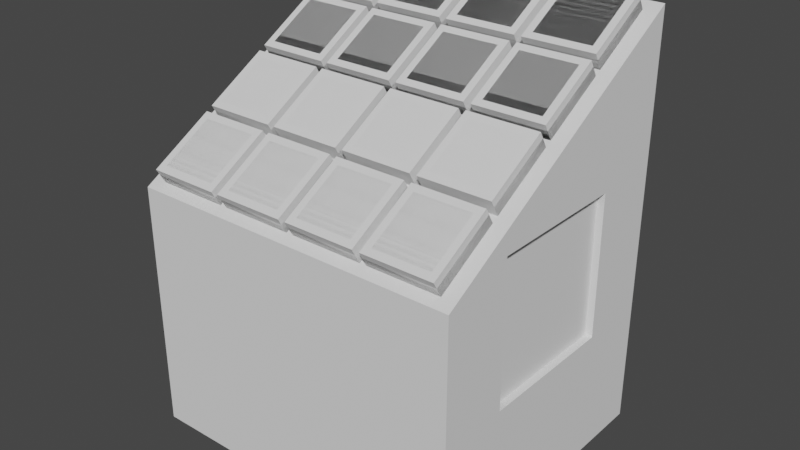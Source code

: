 # Source: Pattern_Grid.blend  (saved by Blender 3.0.42; exported with 4.5.12 LTS)
import bpy
from mathutils import Matrix  # noqa: F401  (used for matrix-valued properties, if any)

bpy.ops.wm.read_factory_settings(use_empty=True)
scene = bpy.context.scene
scene.name = 'Scene'

# ---- materials (node trees are filled in below, after node groups)
mat_base = bpy.data.materials.new('Base')
mat_base_dark = bpy.data.materials.new('Base Dark')
mat_orange = bpy.data.materials.new('Orange')
mat_interactable = bpy.data.materials.new('Interactable')

# ---- material node trees

# ---- world
world_world = bpy.data.worlds.new('World'); scene.world = world_world
world_world.use_nodes = True; world_world.node_tree.nodes.clear()
_N = world_world.node_tree.nodes; _L = world_world.node_tree.links
n0 = _N.new('ShaderNodeOutputWorld'); n0.name = 'World Output'; n0.location = (300, 300)
n1 = _N.new('ShaderNodeBackground'); n1.name = 'Background'; n1.location = (10, 300)
n1.inputs[0].default_value = (0.05088, 0.05088, 0.05088, 1.0)
_L.new(n1.outputs[0], n0.inputs[0])
n0.is_active_output = True
world_world.color = (0.05088, 0.05088, 0.05088)
world_world.use_sun_shadow = False
world_world.sun_shadow_jitter_overblur = 0.0

# ---- meshes
me_cube = bpy.data.meshes.new('Cube')
me_cube.from_pydata([(-0.47, 0.4, 0.0), (-0.47, 0.4, 1.16), (0.47, 0.2, 0.35), (0.47, 0.2, 0.75), (-0.47, -0.4, 0.0), (-0.47, -0.4, 0.7), (0.47, -0.2, 0.75), (0.47, -0.2, 0.35), (0.47, 0.4, 1.16), (0.47, 0.4, 0.0), (0.47, -0.4, 0.0), (0.47, -0.4, 0.7), (0.45, 0.2, 0.75), (0.45, 0.2, 0.35), (0.45, -0.2, 0.35), (0.45, -0.2, 0.75)], [], [(4, 5, 1, 0), (0, 1, 8, 9), (6, 7, 14, 15), (0, 9, 10, 4), (8, 1, 5, 11), (5, 4, 10, 11), (3, 2, 9, 8), (2, 7, 10, 9), (6, 3, 8, 11), (7, 6, 11, 10), (13, 12, 15, 14), (7, 2, 13, 14), (3, 6, 15, 12), (2, 3, 12, 13)])
_uv = me_cube.uv_layers.new(name='UVMap')
_uv.uv.foreach_set('vector', [0.375, 0.0, 0.625, 0.0, 0.625, 0.25, 0.375, 0.25, 0.375, 0.25, 0.625, 0.25, 0.625, 0.5, 0.375, 0.5, 0.5594, 0.6875, 0.4369, 0.6875, 0.4369, 0.6875, 0.5594, 0.6875, 0.125, 0.5, 0.375, 0.5, 0.375, 0.75, 0.125, 0.75, 0.625, 0.5, 0.875, 0.5, 0.875, 0.75, 0.625, 0.75, 0.625, 1.0, 0.375, 1.0, 0.375, 0.75, 0.625, 0.75, 0.5711, 0.5625, 0.4256, 0.5625, 0.375, 0.5, 0.625, 0.5, 0.4256, 0.5625, 0.4369, 0.6875, 0.375, 0.75, 0.375, 0.5, 0.5594, 0.6875, 0.5711, 0.5625, 0.625, 0.5, 0.625, 0.75, 0.4369, 0.6875, 0.5594, 0.6875, 0.625, 0.75, 0.375, 0.75, 0.4256, 0.5625, 0.5711, 0.5625, 0.5594, 0.6875, 0.4369, 0.6875, 0.4369, 0.6875, 0.4256, 0.5625, 0.4256, 0.5625, 0.4369, 0.6875, 0.5711, 0.5625, 0.5594, 0.6875, 0.5594, 0.6875, 0.5711, 0.5625, 0.4256, 0.5625, 0.5711, 0.5625, 0.5711, 0.5625, 0.4256, 0.5625])
me_cube.materials.append(mat_base)
me_cube.use_remesh_fix_poles = True
me_cube.use_remesh_preserve_attributes = False
me_cube.update()
me_cube_001 = bpy.data.meshes.new('Cube.001')
me_cube_001.from_pydata([(-0.1, -0.1, -2.235e-08), (-0.1, 0.1, -2.235e-08), (0.1, -0.1, -2.235e-08), (0.1, 0.1, -2.235e-08), (-0.04, -0.04, 0.05), (-0.1, -0.1, 0.03), (-0.08765, -0.08765, 0.04848), (-0.09414, -0.09414, 0.04414), (-0.09848, -0.09848, 0.03765), (-0.04, 0.04, 0.05), (-0.1, 0.1, 0.03), (-0.08765, 0.08765, 0.04848), (-0.09414, 0.09414, 0.04414), (-0.09848, 0.09848, 0.03765), (0.04, -0.04, 0.05), (0.1, -0.1, 0.03), (0.08765, -0.08765, 0.04848), (0.09414, -0.09414, 0.04414), (0.09848, -0.09848, 0.03765), (0.04, 0.04, 0.05), (0.1, 0.1, 0.03), (0.08765, 0.08765, 0.04848), (0.09414, 0.09414, 0.04414), (0.09848, 0.09848, 0.03765), (-0.08, -0.08, 0.05), (-0.08, 0.08, 0.05), (0.08, 0.08, 0.05), (0.08, -0.08, 0.05)], [], [(19, 9, 4, 14), (3, 20, 15, 2), (0, 5, 10, 1), (1, 3, 2, 0), (1, 10, 20, 3), (24, 25, 11, 6), (6, 11, 12, 7), (7, 12, 13, 8), (8, 13, 10, 5), (25, 26, 21, 11), (11, 21, 22, 12), (12, 22, 23, 13), (13, 23, 20, 10), (26, 27, 16, 21), (21, 16, 17, 22), (22, 17, 18, 23), (23, 18, 15, 20), (27, 24, 6, 16), (16, 6, 7, 17), (17, 7, 8, 18), (18, 8, 5, 15), (2, 15, 5, 0), (4, 9, 25, 24), (9, 19, 26, 25), (19, 14, 27, 26), (14, 4, 24, 27)])
me_cube_001.polygons.foreach_set('use_smooth', [1, 1, 1, 0, 1, 1, 1, 1, 1, 1, 1, 1, 1, 1, 1, 1, 1, 1, 1, 1, 1, 1, 1, 1, 1, 1])
me_cube_001.polygons.foreach_set('material_index', [2, 0, 0, 0, 0, 0, 1, 1, 1, 0, 1, 1, 1, 0, 1, 1, 1, 0, 1, 1, 1, 0, 0, 0, 0, 0])
_uv = me_cube_001.uv_layers.new(name='UVMap')
_uv.uv.foreach_set('vector', [0.7, 0.575, 0.8, 0.575, 0.8, 0.675, 0.7, 0.675, 0.375, 0.5, 0.525, 0.5, 0.525, 0.75, 0.375, 0.75, 0.375, 0.0, 0.525, 0.0, 0.525, 0.25, 0.375, 0.25, 0.125, 0.5, 0.375, 0.5, 0.375, 0.75, 0.125, 0.75, 0.375, 0.25, 0.525, 0.25, 0.525, 0.5, 0.375, 0.5, 0.85, 0.725, 0.85, 0.525, 0.8596, 0.5154, 0.8596, 0.7346, 0.8596, 0.7346, 0.8596, 0.5154, 0.875, 0.5073, 0.875, 0.7427, 0.625, 0.007322, 0.625, 0.2427, 0.5633, 0.2481, 0.5633, 0.001903, 0.5633, 0.001903, 0.5633, 0.2481, 0.525, 0.25, 0.525, 0.0, 0.85, 0.525, 0.65, 0.525, 0.6404, 0.5154, 0.8596, 0.5154, 0.8596, 0.5154, 0.6404, 0.5154, 0.6323, 0.5, 0.8677, 0.5, 0.625, 0.2573, 0.625, 0.4927, 0.5633, 0.4981, 0.5633, 0.2519, 0.5633, 0.2519, 0.5633, 0.4981, 0.525, 0.5, 0.525, 0.25, 0.65, 0.525, 0.65, 0.725, 0.6404, 0.7346, 0.6404, 0.5154, 0.6404, 0.5154, 0.6404, 0.7346, 0.625, 0.7427, 0.625, 0.5073, 0.625, 0.5073, 0.625, 0.7427, 0.5633, 0.7481, 0.5633, 0.5019, 0.5633, 0.5019, 0.5633, 0.7481, 0.525, 0.75, 0.525, 0.5, 0.65, 0.725, 0.85, 0.725, 0.8596, 0.7346, 0.6404, 0.7346, 0.6404, 0.7346, 0.8596, 0.7346, 0.8677, 0.75, 0.6323, 0.75, 0.625, 0.7573, 0.625, 0.9927, 0.5633, 0.9981, 0.5633, 0.7519, 0.5633, 0.7519, 0.5633, 0.9981, 0.525, 1.0, 0.525, 0.75, 0.375, 0.75, 0.525, 0.75, 0.525, 1.0, 0.375, 1.0, 0.8, 0.675, 0.8, 0.575, 0.85, 0.525, 0.85, 0.725, 0.8, 0.575, 0.7, 0.575, 0.65, 0.525, 0.85, 0.525, 0.7, 0.575, 0.7, 0.675, 0.65, 0.725, 0.65, 0.525, 0.7, 0.675, 0.8, 0.675, 0.85, 0.725, 0.65, 0.725])
me_cube_001.materials.append(mat_base_dark)
me_cube_001.materials.append(mat_orange)
me_cube_001.materials.append(mat_base)
me_cube_001.use_remesh_fix_poles = True
me_cube_001.use_remesh_preserve_attributes = False
me_cube_001.update()
me_cube_002 = bpy.data.meshes.new('Cube.002')
me_cube_002.from_pydata([(-0.1, -0.1, 2.98e-08), (-0.1, -0.1, 0.05), (-0.1, 0.1, 2.98e-08), (-0.1, 0.1, 0.05), (0.1, -0.1, 2.98e-08), (0.1, -0.1, 0.05), (0.1, 0.1, 2.98e-08), (0.1, 0.1, 0.05)], [], [(0, 1, 3, 2), (2, 3, 7, 6), (6, 7, 5, 4), (4, 5, 1, 0), (2, 6, 4, 0), (7, 3, 1, 5)])
_uv = me_cube_002.uv_layers.new(name='UVMap')
_uv.uv.foreach_set('vector', [0.375, 0.0, 0.625, 0.0, 0.625, 0.25, 0.375, 0.25, 0.375, 0.25, 0.625, 0.25, 0.625, 0.5, 0.375, 0.5, 0.375, 0.5, 0.625, 0.5, 0.625, 0.75, 0.375, 0.75, 0.375, 0.75, 0.625, 0.75, 0.625, 1.0, 0.375, 1.0, 0.125, 0.5, 0.375, 0.5, 0.375, 0.75, 0.125, 0.75, 0.625, 0.5, 0.875, 0.5, 0.875, 0.75, 0.625, 0.75])
me_cube_002.materials.append(mat_interactable)
me_cube_002.use_remesh_fix_poles = True
me_cube_002.use_remesh_preserve_attributes = False
me_cube_002.update()
me_cube_004 = bpy.data.meshes.new('Cube.004')
me_cube_004.from_pydata([(-2.98e-08, -0.2, -0.2), (-2.98e-08, -0.2, 0.2), (-2.98e-08, 0.2, -0.2), (-2.98e-08, 0.2, 0.2), (0.02, -0.2, -0.2), (0.02, -0.2, 0.2), (0.02, 0.2, -0.2), (0.02, 0.2, 0.2)], [], [(0, 1, 3, 2), (2, 3, 7, 6), (6, 7, 5, 4), (4, 5, 1, 0), (2, 6, 4, 0), (7, 3, 1, 5)])
_uv = me_cube_004.uv_layers.new(name='UVMap')
_uv.uv.foreach_set('vector', [0.375, 0.0, 0.625, 0.0, 0.625, 0.25, 0.375, 0.25, 0.375, 0.25, 0.625, 0.25, 0.625, 0.5, 0.375, 0.5, 0.375, 0.5, 0.625, 0.5, 0.625, 0.75, 0.375, 0.75, 0.375, 0.75, 0.625, 0.75, 0.625, 1.0, 0.375, 1.0, 0.125, 0.5, 0.375, 0.5, 0.375, 0.75, 0.125, 0.75, 0.625, 0.5, 0.875, 0.5, 0.875, 0.75, 0.625, 0.75])
me_cube_004.materials.append(mat_base_dark)
me_cube_004.use_remesh_fix_poles = True
me_cube_004.use_remesh_preserve_attributes = False
me_cube_004.update()
arm_armature = bpy.data.armatures.new('Armature')  # bones are not reproduced

# ---- objects
ob_base = bpy.data.objects.new('Base', me_cube)
ob_posbuttons = bpy.data.objects.new('PosButtons', None)
ob_b_0_0 = bpy.data.objects.new('B_0_0', me_cube_001)
ob_b_1_0 = bpy.data.objects.new('B_1_0', me_cube_001)
ob_b_2_0 = bpy.data.objects.new('B_2_0', me_cube_001)
ob_b_3_0 = bpy.data.objects.new('B_3_0', me_cube_001)
ob_b_0_1 = bpy.data.objects.new('B_0_1', me_cube_001)
ob_b_1_1 = bpy.data.objects.new('B_1_1', me_cube_001)
ob_b_2_1 = bpy.data.objects.new('B_2_1', me_cube_001)
ob_b_3_1 = bpy.data.objects.new('B_3_1', me_cube_001)
ob_b_0_2 = bpy.data.objects.new('B_0_2', me_cube_001)
ob_b_1_2 = bpy.data.objects.new('B_1_2', me_cube_001)
ob_b_2_2 = bpy.data.objects.new('B_2_2', me_cube_001)
ob_b_3_2 = bpy.data.objects.new('B_3_2', me_cube_001)
ob_b_0_3 = bpy.data.objects.new('B_0_3', me_cube_001)
ob_b_1_3 = bpy.data.objects.new('B_1_3', me_cube_001)
ob_b_2_3 = bpy.data.objects.new('B_2_3', me_cube_001)
ob_b_3_3 = bpy.data.objects.new('B_3_3', me_cube_001)
ob_in = bpy.data.objects.new('IN', me_cube_002)
ob_in_001 = bpy.data.objects.new('IN.001', me_cube_002)
ob_in_002 = bpy.data.objects.new('IN.002', me_cube_002)
ob_in_003 = bpy.data.objects.new('IN.003', me_cube_002)
ob_in_004 = bpy.data.objects.new('IN.004', me_cube_002)
ob_in_005 = bpy.data.objects.new('IN.005', me_cube_002)
ob_in_006 = bpy.data.objects.new('IN.006', me_cube_002)
ob_in_007 = bpy.data.objects.new('IN.007', me_cube_002)
ob_in_008 = bpy.data.objects.new('IN.008', me_cube_002)
ob_in_009 = bpy.data.objects.new('IN.009', me_cube_002)
ob_in_010 = bpy.data.objects.new('IN.010', me_cube_002)
ob_in_011 = bpy.data.objects.new('IN.011', me_cube_002)
ob_in_012 = bpy.data.objects.new('IN.012', me_cube_002)
ob_in_013 = bpy.data.objects.new('IN.013', me_cube_002)
ob_in_014 = bpy.data.objects.new('IN.014', me_cube_002)
ob_in_015 = bpy.data.objects.new('IN.015', me_cube_002)
ob_door = bpy.data.objects.new('Door', me_cube_004)
ob_armature = bpy.data.objects.new('Armature', arm_armature)
ob_keypos = bpy.data.objects.new('KeyPos', None)

# ---- transforms, parenting, visibility, modifiers, constraints
ob_base.location = (0.0, 0.0, 0.0)
ob_posbuttons.location = (0.0, -0.4, 0.7)
ob_posbuttons.rotation_euler = (0.5236, -1.11e-16, -2.975e-17)
ob_posbuttons.empty_display_size = 0.1
ob_b_0_0.parent = ob_posbuttons
ob_b_0_0.matrix_parent_inverse = Matrix(((1.0, -0.0, -0.0, -0.0), (-0.0, 1.0, 0.0, 0.4), (-0.0, -0.0, 1.0, -0.7), (-0.0, 0.0, -0.0, 1.0)))
ob_b_0_0.location = (-0.33, 0.39, 0.7)
ob_b_1_0.parent = ob_posbuttons
ob_b_1_0.matrix_parent_inverse = Matrix(((1.0, -0.0, -0.0, -0.0), (-0.0, 1.0, 0.0, 0.4), (-0.0, -0.0, 1.0, -0.7), (-0.0, 0.0, -0.0, 1.0)))
ob_b_1_0.location = (-0.33, 0.17, 0.7)
ob_b_2_0.parent = ob_posbuttons
ob_b_2_0.matrix_parent_inverse = Matrix(((1.0, -0.0, -0.0, -0.0), (-0.0, 1.0, 0.0, 0.4), (-0.0, -0.0, 1.0, -0.7), (-0.0, 0.0, -0.0, 1.0)))
ob_b_2_0.location = (-0.33, -0.05, 0.7)
ob_b_3_0.parent = ob_posbuttons
ob_b_3_0.matrix_parent_inverse = Matrix(((1.0, -0.0, -0.0, -0.0), (-0.0, 1.0, 0.0, 0.4), (-0.0, -0.0, 1.0, -0.7), (-0.0, 0.0, -0.0, 1.0)))
ob_b_3_0.location = (-0.33, -0.27, 0.7)
ob_b_0_1.parent = ob_posbuttons
ob_b_0_1.matrix_parent_inverse = Matrix(((1.0, -0.0, -0.0, -0.0), (-0.0, 1.0, 0.0, 0.4), (-0.0, -0.0, 1.0, -0.7), (-0.0, 0.0, -0.0, 1.0)))
ob_b_0_1.location = (-0.11, 0.39, 0.7)
ob_b_1_1.parent = ob_posbuttons
ob_b_1_1.matrix_parent_inverse = Matrix(((1.0, -0.0, -0.0, -0.0), (-0.0, 1.0, 0.0, 0.4), (-0.0, -0.0, 1.0, -0.7), (-0.0, 0.0, -0.0, 1.0)))
ob_b_1_1.location = (-0.11, 0.17, 0.7)
ob_b_2_1.parent = ob_posbuttons
ob_b_2_1.matrix_parent_inverse = Matrix(((1.0, -0.0, -0.0, -0.0), (-0.0, 1.0, 0.0, 0.4), (-0.0, -0.0, 1.0, -0.7), (-0.0, 0.0, -0.0, 1.0)))
ob_b_2_1.location = (-0.11, -0.05, 0.7)
ob_b_3_1.parent = ob_posbuttons
ob_b_3_1.matrix_parent_inverse = Matrix(((1.0, -0.0, -0.0, -0.0), (-0.0, 1.0, 0.0, 0.4), (-0.0, -0.0, 1.0, -0.7), (-0.0, 0.0, -0.0, 1.0)))
ob_b_3_1.location = (-0.11, -0.27, 0.7)
ob_b_0_2.parent = ob_posbuttons
ob_b_0_2.matrix_parent_inverse = Matrix(((1.0, -0.0, -0.0, -0.0), (-0.0, 1.0, 0.0, 0.4), (-0.0, -0.0, 1.0, -0.7), (-0.0, 0.0, -0.0, 1.0)))
ob_b_0_2.location = (0.11, 0.39, 0.7)
ob_b_1_2.parent = ob_posbuttons
ob_b_1_2.matrix_parent_inverse = Matrix(((1.0, -0.0, -0.0, -0.0), (-0.0, 1.0, 0.0, 0.4), (-0.0, -0.0, 1.0, -0.7), (-0.0, 0.0, -0.0, 1.0)))
ob_b_1_2.location = (0.11, 0.17, 0.7)
ob_b_2_2.parent = ob_posbuttons
ob_b_2_2.matrix_parent_inverse = Matrix(((1.0, -0.0, -0.0, -0.0), (-0.0, 1.0, 0.0, 0.4), (-0.0, -0.0, 1.0, -0.7), (-0.0, 0.0, -0.0, 1.0)))
ob_b_2_2.location = (0.11, -0.05, 0.7)
ob_b_3_2.parent = ob_posbuttons
ob_b_3_2.matrix_parent_inverse = Matrix(((1.0, -0.0, -0.0, -0.0), (-0.0, 1.0, 0.0, 0.4), (-0.0, -0.0, 1.0, -0.7), (-0.0, 0.0, -0.0, 1.0)))
ob_b_3_2.location = (0.11, -0.27, 0.7)
ob_b_0_3.parent = ob_posbuttons
ob_b_0_3.matrix_parent_inverse = Matrix(((1.0, -0.0, -0.0, -0.0), (-0.0, 1.0, 0.0, 0.4), (-0.0, -0.0, 1.0, -0.7), (-0.0, 0.0, -0.0, 1.0)))
ob_b_0_3.location = (0.33, 0.39, 0.7)
ob_b_1_3.parent = ob_posbuttons
ob_b_1_3.matrix_parent_inverse = Matrix(((1.0, -0.0, -0.0, -0.0), (-0.0, 1.0, 0.0, 0.4), (-0.0, -0.0, 1.0, -0.7), (-0.0, 0.0, -0.0, 1.0)))
ob_b_1_3.location = (0.33, 0.17, 0.7)
ob_b_2_3.parent = ob_posbuttons
ob_b_2_3.matrix_parent_inverse = Matrix(((1.0, -0.0, -0.0, -0.0), (-0.0, 1.0, 0.0, 0.4), (-0.0, -0.0, 1.0, -0.7), (-0.0, 0.0, -0.0, 1.0)))
ob_b_2_3.location = (0.33, -0.05, 0.7)
ob_b_3_3.parent = ob_posbuttons
ob_b_3_3.matrix_parent_inverse = Matrix(((1.0, -0.0, -0.0, -0.0), (-0.0, 1.0, 0.0, 0.4), (-0.0, -0.0, 1.0, -0.7), (-0.0, 0.0, -0.0, 1.0)))
ob_b_3_3.location = (0.33, -0.27, 0.7)
ob_in.parent = ob_b_0_0
ob_in.matrix_parent_inverse = Matrix(((1.0, 2.975e-17, 1.11e-16, 0.33), (-2.975e-17, 1.0, 0.0, -0.39), (-1.11e-16, -3.303e-33, 1.0, -0.7), (0.0, -0.0, -0.0, 1.0)))
ob_in.location = (-0.33, 0.39, 0.7)
ob_in_001.parent = ob_b_0_1
ob_in_001.matrix_parent_inverse = Matrix(((1.0, 2.975e-17, 1.11e-16, 0.11), (-2.975e-17, 1.0, 0.0, -0.39), (-1.11e-16, -3.303e-33, 1.0, -0.7), (0.0, -0.0, -0.0, 1.0)))
ob_in_001.location = (-0.11, 0.39, 0.7)
ob_in_002.parent = ob_b_0_2
ob_in_002.matrix_parent_inverse = Matrix(((1.0, 2.975e-17, 1.11e-16, -0.11), (-2.975e-17, 1.0, 0.0, -0.39), (-1.11e-16, -3.303e-33, 1.0, -0.7), (0.0, -0.0, -0.0, 1.0)))
ob_in_002.location = (0.11, 0.39, 0.7)
ob_in_003.parent = ob_b_0_3
ob_in_003.matrix_parent_inverse = Matrix(((1.0, 2.975e-17, 1.11e-16, -0.33), (-2.975e-17, 1.0, 0.0, -0.39), (-1.11e-16, -3.303e-33, 1.0, -0.7), (0.0, -0.0, -0.0, 1.0)))
ob_in_003.location = (0.33, 0.39, 0.7)
ob_in_004.parent = ob_b_1_0
ob_in_004.matrix_parent_inverse = Matrix(((1.0, 2.975e-17, 1.11e-16, 0.33), (-2.975e-17, 1.0, 0.0, -0.17), (-1.11e-16, -3.303e-33, 1.0, -0.7), (0.0, -0.0, -0.0, 1.0)))
ob_in_004.location = (-0.33, 0.17, 0.7)
ob_in_005.parent = ob_b_1_1
ob_in_005.matrix_parent_inverse = Matrix(((1.0, 2.975e-17, 1.11e-16, 0.11), (-2.975e-17, 1.0, 0.0, -0.17), (-1.11e-16, -3.303e-33, 1.0, -0.7), (0.0, -0.0, -0.0, 1.0)))
ob_in_005.location = (-0.11, 0.17, 0.7)
ob_in_006.parent = ob_b_1_2
ob_in_006.matrix_parent_inverse = Matrix(((1.0, 2.975e-17, 1.11e-16, -0.11), (-2.975e-17, 1.0, 0.0, -0.17), (-1.11e-16, -3.303e-33, 1.0, -0.7), (0.0, -0.0, -0.0, 1.0)))
ob_in_006.location = (0.11, 0.17, 0.7)
ob_in_007.parent = ob_b_1_3
ob_in_007.matrix_parent_inverse = Matrix(((1.0, 2.975e-17, 1.11e-16, -0.33), (-2.975e-17, 1.0, 0.0, -0.17), (-1.11e-16, -3.303e-33, 1.0, -0.7), (0.0, -0.0, -0.0, 1.0)))
ob_in_007.location = (0.33, 0.17, 0.7)
ob_in_008.parent = ob_b_2_0
ob_in_008.matrix_parent_inverse = Matrix(((1.0, 2.975e-17, 1.11e-16, 0.33), (-2.975e-17, 1.0, -0.0, 0.05), (-1.11e-16, -3.303e-33, 1.0, -0.7), (0.0, -0.0, -0.0, 1.0)))
ob_in_008.location = (-0.33, -0.05, 0.7)
ob_in_009.parent = ob_b_2_1
ob_in_009.matrix_parent_inverse = Matrix(((1.0, 2.975e-17, 1.11e-16, 0.11), (-2.975e-17, 1.0, -0.0, 0.05), (-1.11e-16, -3.303e-33, 1.0, -0.7), (0.0, -0.0, -0.0, 1.0)))
ob_in_009.location = (-0.11, -0.05, 0.7)
ob_in_010.parent = ob_b_2_2
ob_in_010.matrix_parent_inverse = Matrix(((1.0, 2.975e-17, 1.11e-16, -0.11), (-2.975e-17, 1.0, -0.0, 0.05), (-1.11e-16, -3.303e-33, 1.0, -0.7), (0.0, -0.0, -0.0, 1.0)))
ob_in_010.location = (0.11, -0.05, 0.7)
ob_in_011.parent = ob_b_2_3
ob_in_011.matrix_parent_inverse = Matrix(((1.0, 2.975e-17, 1.11e-16, -0.33), (-2.975e-17, 1.0, -0.0, 0.05), (-1.11e-16, -3.303e-33, 1.0, -0.7), (0.0, -0.0, -0.0, 1.0)))
ob_in_011.location = (0.33, -0.05, 0.7)
ob_in_012.parent = ob_b_3_0
ob_in_012.matrix_parent_inverse = Matrix(((1.0, 2.975e-17, 1.11e-16, 0.33), (-2.975e-17, 1.0, -0.0, 0.27), (-1.11e-16, -3.303e-33, 1.0, -0.7), (0.0, -0.0, -0.0, 1.0)))
ob_in_012.location = (-0.33, -0.27, 0.7)
ob_in_013.parent = ob_b_3_1
ob_in_013.matrix_parent_inverse = Matrix(((1.0, 2.975e-17, 1.11e-16, 0.11), (-2.975e-17, 1.0, -0.0, 0.27), (-1.11e-16, -3.303e-33, 1.0, -0.7), (0.0, -0.0, -0.0, 1.0)))
ob_in_013.location = (-0.11, -0.27, 0.7)
ob_in_014.parent = ob_b_3_2
ob_in_014.matrix_parent_inverse = Matrix(((1.0, 2.975e-17, 1.11e-16, -0.11), (-2.975e-17, 1.0, -0.0, 0.27), (-1.11e-16, -3.303e-33, 1.0, -0.7), (0.0, -0.0, -0.0, 1.0)))
ob_in_014.location = (0.11, -0.27, 0.7)
ob_in_015.parent = ob_b_3_3
ob_in_015.matrix_parent_inverse = Matrix(((1.0, 2.975e-17, 1.11e-16, -0.33), (-2.975e-17, 1.0, -0.0, 0.27), (-1.11e-16, -3.303e-33, 1.0, -0.7), (0.0, -0.0, -0.0, 1.0)))
ob_in_015.location = (0.33, -0.27, 0.7)
ob_door.parent = ob_armature
ob_door.matrix_parent_inverse = Matrix(((1.0, -0.0, 0.0, -0.47), (-0.0, 0.0, 1.0, -0.5), (0.0, -1.0, 0.0, -0.0), (0.0, 0.0, -0.0, 1.0)))
ob_door.location = (0.47, 0.0, 0.6)
ob_armature.location = (0.0, 0.0, 0.0)
ob_keypos.parent = ob_door
ob_keypos.matrix_parent_inverse = Matrix(((1.0, -0.0, 0.0, -0.47), (-0.0, 1.0, -0.0, 0.0), (0.0, -0.0, 1.0, -0.6), (-0.0, 0.0, -0.0, 1.0)))
ob_keypos.location = (0.46, 0.0, 0.6)
ob_keypos.empty_display_size = 0.1

# ---- collection membership
scene.collection.objects.link(ob_base)
scene.collection.objects.link(ob_posbuttons)
scene.collection.objects.link(ob_b_0_0)
scene.collection.objects.link(ob_b_1_0)
scene.collection.objects.link(ob_b_2_0)
scene.collection.objects.link(ob_b_3_0)
scene.collection.objects.link(ob_b_0_1)
scene.collection.objects.link(ob_b_1_1)
scene.collection.objects.link(ob_b_2_1)
scene.collection.objects.link(ob_b_3_1)
scene.collection.objects.link(ob_b_0_2)
scene.collection.objects.link(ob_b_1_2)
scene.collection.objects.link(ob_b_2_2)
scene.collection.objects.link(ob_b_3_2)
scene.collection.objects.link(ob_b_0_3)
scene.collection.objects.link(ob_b_1_3)
scene.collection.objects.link(ob_b_2_3)
scene.collection.objects.link(ob_b_3_3)
scene.collection.objects.link(ob_in)
scene.collection.objects.link(ob_in_001)
scene.collection.objects.link(ob_in_002)
scene.collection.objects.link(ob_in_003)
scene.collection.objects.link(ob_in_004)
scene.collection.objects.link(ob_in_005)
scene.collection.objects.link(ob_in_006)
scene.collection.objects.link(ob_in_007)
scene.collection.objects.link(ob_in_008)
scene.collection.objects.link(ob_in_009)
scene.collection.objects.link(ob_in_010)
scene.collection.objects.link(ob_in_011)
scene.collection.objects.link(ob_in_012)
scene.collection.objects.link(ob_in_013)
scene.collection.objects.link(ob_in_014)
scene.collection.objects.link(ob_in_015)
scene.collection.objects.link(ob_door)
scene.collection.objects.link(ob_armature)
scene.collection.objects.link(ob_keypos)

# ---- scene / render settings (as saved in the file)
scene.frame_start = 0; scene.frame_end = 60; scene.frame_set(0)
scene.render.engine = 'BLENDER_EEVEE_NEXT'
scene.render.fps = 60
scene.cycles.sampling_pattern = 'TABULATED_SOBOL'
scene.cycles.use_light_tree = False
scene.view_settings.view_transform = 'Filmic'
bpy.context.view_layer.update()

# ---- added for rendering (the .blend has no active camera and no usable light): camera, sun
cam_auto = bpy.data.cameras.new('AutoCamera')
cam_auto.lens = 50.0
cam_auto.sensor_width = 36.0
cam_auto.clip_end = 1000.0
ob_auto_camera = bpy.data.objects.new('AutoCamera', cam_auto)
scene.collection.objects.link(ob_auto_camera)
ob_auto_camera.location = (1.60549, -1.91458, 1.87054)
ob_auto_camera.rotation_euler = (1.09748, -7.21219e-08, 0.694738)
scene.camera = ob_auto_camera
light_auto_sun = bpy.data.lights.new('AutoSun', 'SUN')
light_auto_sun.energy = 3.0
light_auto_sun.angle = 0.0523599
ob_auto_sun = bpy.data.objects.new('AutoSun', light_auto_sun)
scene.collection.objects.link(ob_auto_sun)
ob_auto_sun.rotation_euler = (0.872665, 0.174533, 0.523599)
bpy.context.view_layer.update()

